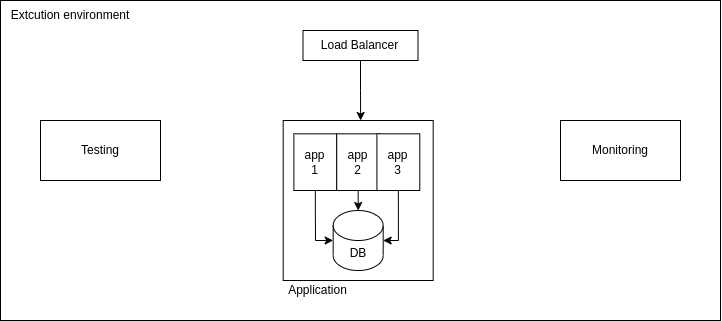

The diagram above was exported from draw.io. Its source (the exported page's mxGraphModel, read from the mxfile embedded in the PNG):
<mxGraphModel dx="1097" dy="650" grid="1" gridSize="10" guides="1" tooltips="1" connect="1" arrows="1" fold="1" page="1" pageScale="1" pageWidth="1169" pageHeight="827" math="0" shadow="0">
  <root>
    <mxCell id="0" />
    <mxCell id="1" parent="0" />
    <mxCell id="qz4pHeID1WFQngmeUj7i-1" value="" style="rounded=0;whiteSpace=wrap;html=1;fillColor=none;" vertex="1" parent="1">
      <mxGeometry x="280" y="160" width="720" height="320" as="geometry" />
    </mxCell>
    <mxCell id="qz4pHeID1WFQngmeUj7i-2" value="Extcution environment" style="text;html=1;strokeColor=none;fillColor=none;align=center;verticalAlign=middle;whiteSpace=wrap;rounded=0;" vertex="1" parent="1">
      <mxGeometry x="280" y="160" width="140" height="30" as="geometry" />
    </mxCell>
    <mxCell id="qz4pHeID1WFQngmeUj7i-12" style="edgeStyle=orthogonalEdgeStyle;rounded=0;orthogonalLoop=1;jettySize=auto;html=1;exitX=0.5;exitY=1;exitDx=0;exitDy=0;" edge="1" parent="1" source="qz4pHeID1WFQngmeUj7i-3">
      <mxGeometry relative="1" as="geometry">
        <mxPoint x="640.1428571428571" y="280" as="targetPoint" />
      </mxGeometry>
    </mxCell>
    <mxCell id="qz4pHeID1WFQngmeUj7i-3" value="Load Balancer" style="rounded=0;whiteSpace=wrap;html=1;" vertex="1" parent="1">
      <mxGeometry x="582.5" y="190" width="115" height="30" as="geometry" />
    </mxCell>
    <mxCell id="qz4pHeID1WFQngmeUj7i-4" value="Testing" style="rounded=0;whiteSpace=wrap;html=1;" vertex="1" parent="1">
      <mxGeometry x="320" y="280" width="120" height="60" as="geometry" />
    </mxCell>
    <mxCell id="qz4pHeID1WFQngmeUj7i-5" value="Monitoring" style="rounded=0;whiteSpace=wrap;html=1;" vertex="1" parent="1">
      <mxGeometry x="840" y="280" width="120" height="60" as="geometry" />
    </mxCell>
    <mxCell id="qz4pHeID1WFQngmeUj7i-10" value="" style="group" vertex="1" connectable="0" parent="1">
      <mxGeometry x="560" y="280" width="150" height="160" as="geometry" />
    </mxCell>
    <mxCell id="qz4pHeID1WFQngmeUj7i-11" value="" style="group" vertex="1" connectable="0" parent="qz4pHeID1WFQngmeUj7i-10">
      <mxGeometry width="150" height="160" as="geometry" />
    </mxCell>
    <mxCell id="qz4pHeID1WFQngmeUj7i-6" value="" style="rounded=0;whiteSpace=wrap;html=1;" vertex="1" parent="qz4pHeID1WFQngmeUj7i-11">
      <mxGeometry x="2.6785714285714284" width="150" height="160" as="geometry" />
    </mxCell>
    <mxCell id="qz4pHeID1WFQngmeUj7i-13" value="" style="group" vertex="1" connectable="0" parent="qz4pHeID1WFQngmeUj7i-11">
      <mxGeometry x="13.39" y="13.33" width="125.89" height="56.67" as="geometry" />
    </mxCell>
    <mxCell id="qz4pHeID1WFQngmeUj7i-7" value="app &lt;br&gt;1" style="rounded=0;whiteSpace=wrap;html=1;" vertex="1" parent="qz4pHeID1WFQngmeUj7i-13">
      <mxGeometry width="42.85617021276596" height="56.67000000000001" as="geometry" />
    </mxCell>
    <mxCell id="qz4pHeID1WFQngmeUj7i-8" value="app &lt;br&gt;2" style="rounded=0;whiteSpace=wrap;html=1;" vertex="1" parent="qz4pHeID1WFQngmeUj7i-13">
      <mxGeometry x="42.85617021276597" width="42.85617021276596" height="56.67000000000001" as="geometry" />
    </mxCell>
    <mxCell id="qz4pHeID1WFQngmeUj7i-9" value="app &lt;br&gt;3" style="rounded=0;whiteSpace=wrap;html=1;" vertex="1" parent="qz4pHeID1WFQngmeUj7i-13">
      <mxGeometry x="83.03382978723405" width="42.85617021276596" height="56.67000000000001" as="geometry" />
    </mxCell>
    <mxCell id="qz4pHeID1WFQngmeUj7i-14" value="DB" style="shape=cylinder3;whiteSpace=wrap;html=1;boundedLbl=1;backgroundOutline=1;size=15;" vertex="1" parent="qz4pHeID1WFQngmeUj7i-11">
      <mxGeometry x="52.68" y="90" width="50" height="60" as="geometry" />
    </mxCell>
    <mxCell id="qz4pHeID1WFQngmeUj7i-16" style="edgeStyle=orthogonalEdgeStyle;rounded=0;orthogonalLoop=1;jettySize=auto;html=1;exitX=0.5;exitY=1;exitDx=0;exitDy=0;entryX=0;entryY=0.5;entryDx=0;entryDy=0;entryPerimeter=0;" edge="1" parent="qz4pHeID1WFQngmeUj7i-11" source="qz4pHeID1WFQngmeUj7i-7" target="qz4pHeID1WFQngmeUj7i-14">
      <mxGeometry relative="1" as="geometry">
        <Array as="points">
          <mxPoint x="35" y="90" />
          <mxPoint x="35" y="90" />
          <mxPoint x="35" y="120" />
        </Array>
      </mxGeometry>
    </mxCell>
    <mxCell id="qz4pHeID1WFQngmeUj7i-17" style="edgeStyle=orthogonalEdgeStyle;rounded=0;orthogonalLoop=1;jettySize=auto;html=1;exitX=0.5;exitY=1;exitDx=0;exitDy=0;entryX=0.5;entryY=0;entryDx=0;entryDy=0;entryPerimeter=0;" edge="1" parent="qz4pHeID1WFQngmeUj7i-11" source="qz4pHeID1WFQngmeUj7i-8" target="qz4pHeID1WFQngmeUj7i-14">
      <mxGeometry relative="1" as="geometry" />
    </mxCell>
    <mxCell id="qz4pHeID1WFQngmeUj7i-18" style="edgeStyle=orthogonalEdgeStyle;rounded=0;orthogonalLoop=1;jettySize=auto;html=1;exitX=0.5;exitY=1;exitDx=0;exitDy=0;entryX=1;entryY=0.5;entryDx=0;entryDy=0;entryPerimeter=0;" edge="1" parent="qz4pHeID1WFQngmeUj7i-11" source="qz4pHeID1WFQngmeUj7i-9" target="qz4pHeID1WFQngmeUj7i-14">
      <mxGeometry relative="1" as="geometry">
        <Array as="points">
          <mxPoint x="118" y="120" />
        </Array>
      </mxGeometry>
    </mxCell>
    <mxCell id="qz4pHeID1WFQngmeUj7i-19" value="Application" style="text;html=1;strokeColor=none;fillColor=none;align=center;verticalAlign=middle;whiteSpace=wrap;rounded=0;" vertex="1" parent="1">
      <mxGeometry x="565" y="440" width="65" height="20" as="geometry" />
    </mxCell>
  </root>
</mxGraphModel>